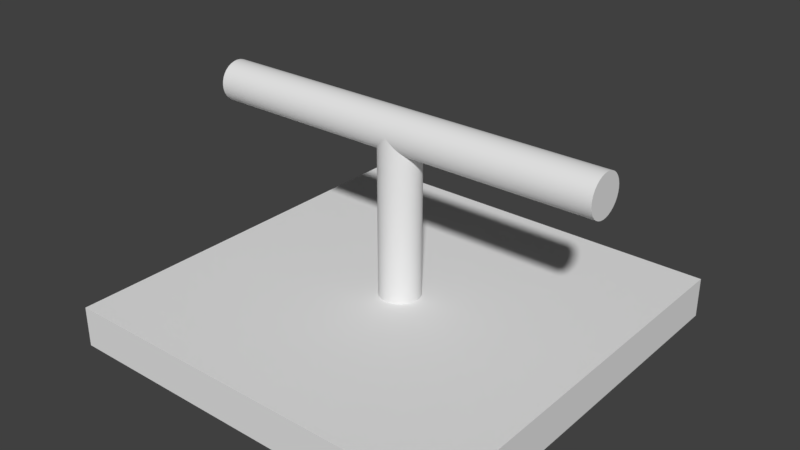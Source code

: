 # Source: solar_90.blend  (saved by Blender 2.77.0; exported with 4.5.12 LTS)
import bpy
from mathutils import Matrix  # noqa: F401  (used for matrix-valued properties, if any)

bpy.ops.wm.read_factory_settings(use_empty=True)
scene = bpy.context.scene
scene.name = 'Scene'

# ---- collections
col_collection_1 = bpy.data.collections.new('Collection 1'); scene.collection.children.link(col_collection_1)

# ---- materials (node trees are filled in below, after node groups)
mat_material = bpy.data.materials.new('Material')
mat_material.alpha_threshold = 0.0
mat_material.use_transparent_shadow = False
mat_material.diffuse_color = (0.0, 0.01634, 0.2529, 1.0)
mat_material.roughness = 0.5
mat_steel22 = bpy.data.materials.new('Steel22')
mat_steel22.alpha_threshold = 0.0
mat_steel22.use_transparent_shadow = False
mat_steel22.roughness = 0.5

# ---- material node trees

# ---- world
world_world = bpy.data.worlds.new('World'); scene.world = world_world
world_world.color = (0.05088, 0.05088, 0.05088)
world_world.use_sun_shadow = False
world_world.sun_shadow_jitter_overblur = 0.0
world_world.cycles.sampling_method = 'MANUAL'

# ---- meshes
me_plane = bpy.data.meshes.new('Plane')
me_plane.from_pydata([(-1.0, -1.0, 0.0), (1.0, -1.0, 0.0), (-1.0, 1.0, 0.0), (1.0, 1.0, 0.0), (-1.0, -1.0, 0.0), (1.0, -1.0, 0.0), (-1.0, 1.0, 0.0), (1.0, 1.0, 0.0)], [], [(0, 1, 3, 2), (4, 6, 7, 5)])
me_plane.materials.append(mat_material)
me_plane.use_remesh_preserve_volume = False
me_plane.use_remesh_preserve_attributes = False
me_plane.use_mirror_vertex_groups = False
me_plane.update()
me_cylinder_001 = bpy.data.meshes.new('Cylinder.001')
me_cylinder_001.from_pydata([(0.0, 0.1, -0.5), (0.0, 0.1, 0.5), (0.01951, 0.09808, -0.5), (0.01951, 0.09808, 0.5), (0.03827, 0.09239, -0.5), (0.03827, 0.09239, 0.5), (0.05556, 0.08315, -0.5), (0.05556, 0.08315, 0.5), (0.07071, 0.07071, -0.5), (0.07071, 0.07071, 0.5), (0.08315, 0.05556, -0.5), (0.08315, 0.05556, 0.5), (0.09239, 0.03827, -0.5), (0.09239, 0.03827, 0.5), (0.09808, 0.01951, -0.5), (0.09808, 0.01951, 0.5), (0.1, 7.55e-09, -0.5), (0.1, 7.55e-09, 0.5), (0.09808, -0.01951, -0.5), (0.09808, -0.01951, 0.5), (0.09239, -0.03827, -0.5), (0.09239, -0.03827, 0.5), (0.08315, -0.05556, -0.5), (0.08315, -0.05556, 0.5), (0.07071, -0.07071, -0.5), (0.07071, -0.07071, 0.5), (0.05556, -0.08315, -0.5), (0.05556, -0.08315, 0.5), (0.03827, -0.09239, -0.5), (0.03827, -0.09239, 0.5), (0.01951, -0.09808, -0.5), (0.01951, -0.09808, 0.5), (-3.258e-08, -0.1, -0.5), (-3.258e-08, -0.1, 0.5), (-0.01951, -0.09808, -0.5), (-0.01951, -0.09808, 0.5), (-0.03827, -0.09239, -0.5), (-0.03827, -0.09239, 0.5), (-0.05556, -0.08315, -0.5), (-0.05556, -0.08315, 0.5), (-0.07071, -0.07071, -0.5), (-0.07071, -0.07071, 0.5), (-0.08315, -0.05556, -0.5), (-0.08315, -0.05556, 0.5), (-0.09239, -0.03827, -0.5), (-0.09239, -0.03827, 0.5), (-0.09808, -0.01951, -0.5), (-0.09808, -0.01951, 0.5), (-0.1, 9.656e-08, -0.5), (-0.1, 9.656e-08, 0.5), (-0.09808, 0.01951, -0.5), (-0.09808, 0.01951, 0.5), (-0.09239, 0.03827, -0.5), (-0.09239, 0.03827, 0.5), (-0.08315, 0.05556, -0.5), (-0.08315, 0.05556, 0.5), (-0.07071, 0.07071, -0.5), (-0.07071, 0.07071, 0.5), (-0.05556, 0.08315, -0.5), (-0.05556, 0.08315, 0.5), (-0.03827, 0.09239, -0.5), (-0.03827, 0.09239, 0.5), (-0.01951, 0.09808, -0.5), (-0.01951, 0.09808, 0.5), (0.0, -1.0, -0.05), (0.0, 0.0, -0.05), (0.01951, -1.0, -0.04904), (0.01951, 0.0, -0.04904), (0.03827, -1.0, -0.04619), (0.03827, 0.0, -0.04619), (0.05556, -1.0, -0.04157), (0.05556, 0.0, -0.04157), (0.07071, -1.0, -0.03536), (0.07071, 0.0, -0.03536), (0.08315, -1.0, -0.02778), (0.08315, 0.0, -0.02778), (0.09239, -1.0, -0.01913), (0.09239, 0.0, -0.01913), (0.09808, -1.0, -0.009754), (0.09808, 0.0, -0.009755), (0.1, -1.0, 1.808e-08), (0.1, 0.0, -3.775e-09), (0.09808, -1.0, 0.009755), (0.09808, 0.0, 0.009755), (0.09239, -1.0, 0.01913), (0.09239, 0.0, 0.01913), (0.08315, -1.0, 0.02778), (0.08315, 0.0, 0.02778), (0.07071, -1.0, 0.03536), (0.07071, 0.0, 0.03536), (0.05556, -1.0, 0.04157), (0.05556, 0.0, 0.04157), (0.03827, -1.0, 0.04619), (0.03827, 0.0, 0.04619), (0.01951, -1.0, 0.04904), (0.01951, 0.0, 0.04904), (-3.258e-08, -1.0, 0.05), (-3.258e-08, 0.0, 0.05), (-0.01951, -1.0, 0.04904), (-0.01951, 0.0, 0.04904), (-0.03827, -1.0, 0.04619), (-0.03827, 0.0, 0.04619), (-0.05556, -1.0, 0.04157), (-0.05556, 0.0, 0.04157), (-0.07071, -1.0, 0.03536), (-0.07071, 0.0, 0.03536), (-0.08315, -1.0, 0.02778), (-0.08315, 0.0, 0.02778), (-0.09239, -1.0, 0.01913), (-0.09239, 0.0, 0.01913), (-0.09808, -1.0, 0.009754), (-0.09808, 0.0, 0.009754), (-0.1, -1.0, -2.642e-08), (-0.1, 0.0, -4.828e-08), (-0.09808, -1.0, -0.009755), (-0.09808, 0.0, -0.009755), (-0.09239, -1.0, -0.01913), (-0.09239, 0.0, -0.01913), (-0.08315, -1.0, -0.02778), (-0.08315, 0.0, -0.02778), (-0.07071, -1.0, -0.03536), (-0.07071, 0.0, -0.03536), (-0.05556, -1.0, -0.04157), (-0.05556, 0.0, -0.04157), (-0.03827, -1.0, -0.04619), (-0.03827, 0.0, -0.04619), (-0.01951, -1.0, -0.04904), (-0.01951, 0.0, -0.04904), (0.0, 0.1, -0.5), (0.01951, 0.09808, -0.5), (0.01951, 0.09808, 0.5), (0.0, 0.1, 0.5), (0.03827, 0.09239, -0.5), (0.03827, 0.09239, 0.5), (0.05556, 0.08315, -0.5), (0.05556, 0.08315, 0.5), (0.07071, 0.07071, -0.5), (0.07071, 0.07071, 0.5), (0.08315, 0.05556, -0.5), (0.08315, 0.05556, 0.5), (0.09239, 0.03827, -0.5), (0.09239, 0.03827, 0.5), (0.09808, 0.01951, -0.5), (0.09808, 0.01951, 0.5), (0.1, 7.55e-09, -0.5), (0.1, 7.55e-09, 0.5), (0.09808, -0.01951, -0.5), (0.09808, -0.01951, 0.5), (0.09239, -0.03827, -0.5), (0.09239, -0.03827, 0.5), (0.08315, -0.05556, -0.5), (0.08315, -0.05556, 0.5), (0.07071, -0.07071, -0.5), (0.07071, -0.07071, 0.5), (0.05556, -0.08315, -0.5), (0.05556, -0.08315, 0.5), (0.03827, -0.09239, -0.5), (0.03827, -0.09239, 0.5), (0.01951, -0.09808, -0.5), (0.01951, -0.09808, 0.5), (-3.258e-08, -0.1, -0.5), (-3.258e-08, -0.1, 0.5), (-0.01951, -0.09808, -0.5), (-0.01951, -0.09808, 0.5), (-0.03827, -0.09239, -0.5), (-0.03827, -0.09239, 0.5), (-0.05556, -0.08315, -0.5), (-0.05556, -0.08315, 0.5), (-0.07071, -0.07071, -0.5), (-0.07071, -0.07071, 0.5), (-0.08315, -0.05556, -0.5), (-0.08315, -0.05556, 0.5), (-0.09239, -0.03827, -0.5), (-0.09239, -0.03827, 0.5), (-0.09808, -0.01951, -0.5), (-0.09808, -0.01951, 0.5), (-0.1, 9.656e-08, -0.5), (-0.1, 9.656e-08, 0.5), (-0.09808, 0.01951, -0.5), (-0.09808, 0.01951, 0.5), (-0.09239, 0.03827, -0.5), (-0.09239, 0.03827, 0.5), (-0.08315, 0.05556, -0.5), (-0.08315, 0.05556, 0.5), (-0.07071, 0.07071, -0.5), (-0.07071, 0.07071, 0.5), (-0.05556, 0.08315, -0.5), (-0.05556, 0.08315, 0.5), (-0.03827, 0.09239, -0.5), (-0.03827, 0.09239, 0.5), (-0.01951, 0.09808, -0.5), (-0.01951, 0.09808, 0.5), (0.0, -1.0, -0.05), (0.01951, -1.0, -0.04904), (0.01951, 0.0, -0.04904), (0.0, 0.0, -0.05), (0.03827, -1.0, -0.04619), (0.03827, 0.0, -0.04619), (0.05556, -1.0, -0.04157), (0.05556, 0.0, -0.04157), (0.07071, -1.0, -0.03536), (0.07071, 0.0, -0.03536), (0.08315, -1.0, -0.02778), (0.08315, 0.0, -0.02778), (0.09239, -1.0, -0.01913), (0.09239, 0.0, -0.01913), (0.09808, -1.0, -0.009754), (0.09808, 0.0, -0.009755), (0.1, -1.0, 1.808e-08), (0.1, 0.0, -3.775e-09), (0.09808, -1.0, 0.009755), (0.09808, 0.0, 0.009755), (0.09239, -1.0, 0.01913), (0.09239, 0.0, 0.01913), (0.08315, -1.0, 0.02778), (0.08315, 0.0, 0.02778), (0.07071, -1.0, 0.03536), (0.07071, 0.0, 0.03536), (0.05556, -1.0, 0.04157), (0.05556, 0.0, 0.04157), (0.03827, -1.0, 0.04619), (0.03827, 0.0, 0.04619), (0.01951, -1.0, 0.04904), (0.01951, 0.0, 0.04904), (-3.258e-08, -1.0, 0.05), (-3.258e-08, 0.0, 0.05), (-0.01951, -1.0, 0.04904), (-0.01951, 0.0, 0.04904), (-0.03827, -1.0, 0.04619), (-0.03827, 0.0, 0.04619), (-0.05556, -1.0, 0.04157), (-0.05556, 0.0, 0.04157), (-0.07071, -1.0, 0.03536), (-0.07071, 0.0, 0.03536), (-0.08315, -1.0, 0.02778), (-0.08315, 0.0, 0.02778), (-0.09239, -1.0, 0.01913), (-0.09239, 0.0, 0.01913), (-0.09808, -1.0, 0.009754), (-0.09808, 0.0, 0.009754), (-0.1, -1.0, -2.642e-08), (-0.1, 0.0, -4.828e-08), (-0.09808, -1.0, -0.009755), (-0.09808, 0.0, -0.009755), (-0.09239, -1.0, -0.01913), (-0.09239, 0.0, -0.01913), (-0.08315, -1.0, -0.02778), (-0.08315, 0.0, -0.02778), (-0.07071, -1.0, -0.03536), (-0.07071, 0.0, -0.03536), (-0.05556, -1.0, -0.04157), (-0.05556, 0.0, -0.04157), (-0.03827, -1.0, -0.04619), (-0.03827, 0.0, -0.04619), (-0.01951, -1.0, -0.04904), (-0.01951, 0.0, -0.04904), (-1.0, -1.0, 0.5), (-1.0, -0.8, 0.5), (-1.0, -1.0, -0.5), (-1.0, -0.8, -0.5), (1.0, -1.0, 0.5), (1.0, -0.8, 0.5), (1.0, -1.0, -0.5), (1.0, -0.8, -0.5)], [], [(128, 131, 130, 129), (129, 130, 133, 132), (132, 133, 135, 134), (134, 135, 137, 136), (136, 137, 139, 138), (138, 139, 141, 140), (140, 141, 143, 142), (142, 143, 145, 144), (144, 145, 147, 146), (146, 147, 149, 148), (148, 149, 151, 150), (150, 151, 153, 152), (152, 153, 155, 154), (154, 155, 157, 156), (156, 157, 159, 158), (158, 159, 161, 160), (160, 161, 163, 162), (162, 163, 165, 164), (164, 165, 167, 166), (166, 167, 169, 168), (168, 169, 171, 170), (170, 171, 173, 172), (172, 173, 175, 174), (174, 175, 177, 176), (176, 177, 179, 178), (178, 179, 181, 180), (180, 181, 183, 182), (182, 183, 185, 184), (184, 185, 187, 186), (186, 187, 189, 188), (3, 1, 191, 61, 59, 57, 55, 53, 51, 49, 47, 45, 43, 41, 39, 37, 35, 33, 31, 29, 27, 25, 23, 21, 19, 17, 15, 13, 11, 9, 7, 5), (188, 189, 63, 190), (190, 63, 131, 128), (0, 2, 4, 6, 8, 10, 12, 14, 16, 18, 20, 22, 24, 26, 28, 30, 32, 34, 36, 38, 40, 42, 44, 46, 48, 50, 52, 54, 56, 58, 60, 62), (192, 195, 194, 193), (193, 194, 197, 196), (196, 197, 199, 198), (198, 199, 201, 200), (200, 201, 203, 202), (202, 203, 205, 204), (204, 205, 207, 206), (206, 207, 209, 208), (208, 209, 211, 210), (210, 211, 213, 212), (212, 213, 215, 214), (214, 215, 217, 216), (216, 217, 219, 218), (218, 219, 221, 220), (220, 221, 223, 222), (222, 223, 225, 224), (224, 225, 227, 226), (226, 227, 229, 228), (228, 229, 231, 230), (230, 231, 233, 232), (232, 233, 235, 234), (234, 235, 237, 236), (236, 237, 239, 238), (238, 239, 241, 240), (240, 241, 243, 242), (242, 243, 245, 244), (244, 245, 247, 246), (246, 247, 249, 248), (248, 249, 251, 250), (250, 251, 253, 252), (67, 65, 255, 125, 123, 121, 119, 117, 115, 113, 111, 109, 107, 105, 103, 101, 99, 97, 95, 93, 91, 89, 87, 85, 83, 81, 79, 77, 75, 73, 71, 69), (252, 253, 127, 254), (254, 127, 195, 192), (64, 66, 68, 70, 72, 74, 76, 78, 80, 82, 84, 86, 88, 90, 92, 94, 96, 98, 100, 102, 104, 106, 108, 110, 112, 114, 116, 118, 120, 122, 124, 126), (257, 259, 258, 256), (259, 263, 262, 258), (263, 261, 260, 262), (261, 257, 256, 260), (256, 258, 262, 260), (261, 263, 259, 257)])
me_cylinder_001.polygons.foreach_set('use_smooth', [1, 1, 1, 1, 1, 1, 1, 1, 1, 1, 1, 1, 1, 1, 1, 1, 1, 1, 1, 1, 1, 1, 1, 1, 1, 1, 1, 1, 1, 1, 1, 1, 1, 1, 1, 1, 1, 1, 1, 1, 1, 1, 1, 1, 1, 1, 1, 1, 1, 1, 1, 1, 1, 1, 1, 1, 1, 1, 1, 1, 1, 1, 1, 1, 1, 1, 1, 1, 0, 0, 0, 0, 0, 0])
me_cylinder_001.materials.append(mat_steel22)
me_cylinder_001.use_remesh_preserve_volume = False
me_cylinder_001.use_remesh_preserve_attributes = False
me_cylinder_001.use_mirror_vertex_groups = False
me_cylinder_001.update()

# ---- objects
ob_plane = bpy.data.objects.new('Plane', me_plane)
ob_cylinder_001 = bpy.data.objects.new('Cylinder.001', me_cylinder_001)

# ---- transforms, parenting, visibility, modifiers, constraints
ob_plane.location = (0.0, 0.0, 0.0)
ob_plane.lineart.crease_threshold = 0.0
ob_cylinder_001.location = (0.0, 0.0, 1.0)
ob_cylinder_001.rotation_euler = (1.571, -0.0, -1.571)
ob_cylinder_001.scale = (1.0, 1.0, 2.0)
ob_cylinder_001.lineart.crease_threshold = 0.0

# ---- collection membership
col_collection_1.objects.link(ob_plane)
col_collection_1.objects.link(ob_cylinder_001)

# ---- scene / render settings (as saved in the file)
scene.frame_start = 1; scene.frame_end = 250; scene.frame_set(6)
scene.render.engine = 'BLENDER_EEVEE_NEXT'
scene.render.resolution_percentage = 50
scene.render.dither_intensity = 0.0
scene.cycles.use_denoising = False
scene.cycles.samples = 128
scene.cycles.sampling_pattern = 'TABULATED_SOBOL'
scene.cycles.light_sampling_threshold = 0.0
scene.cycles.use_adaptive_sampling = False
scene.cycles.use_light_tree = False
scene.cycles.blur_glossy = 0.0
scene.cycles.sample_clamp_indirect = 0.0
scene.view_settings.view_transform = 'Standard'
bpy.context.view_layer.update()

# ---- added for rendering (the .blend has no active camera and no usable light): camera, sun
cam_auto = bpy.data.cameras.new('AutoCamera')
cam_auto.lens = 50.0
cam_auto.sensor_width = 36.0
cam_auto.clip_end = 1000.0
ob_auto_camera = bpy.data.objects.new('AutoCamera', cam_auto)
scene.collection.objects.link(ob_auto_camera)
ob_auto_camera.location = (2.80787, -3.36944, 2.7963)
ob_auto_camera.rotation_euler = (1.09748, -7.21219e-08, 0.694738)
scene.camera = ob_auto_camera
light_auto_sun = bpy.data.lights.new('AutoSun', 'SUN')
light_auto_sun.energy = 3.0
light_auto_sun.angle = 0.0523599
ob_auto_sun = bpy.data.objects.new('AutoSun', light_auto_sun)
scene.collection.objects.link(ob_auto_sun)
ob_auto_sun.rotation_euler = (0.872665, 0.174533, 0.523599)
bpy.context.view_layer.update()
